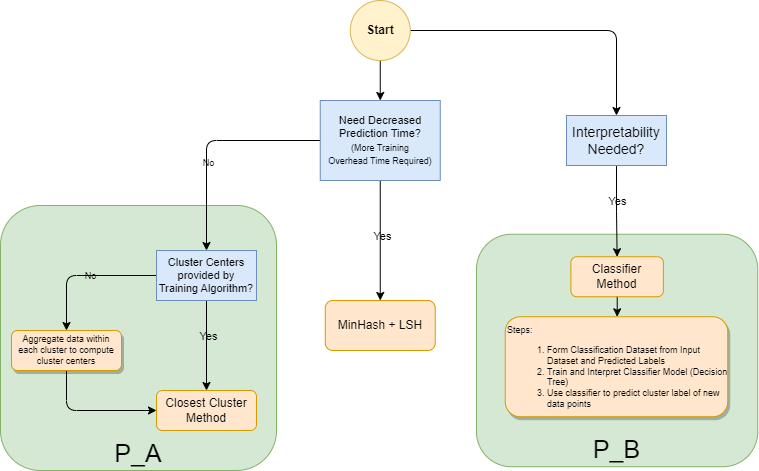

The diagram above was exported from draw.io. Its source (the exported page's mxGraphModel, read from the mxfile embedded in the PNG):
<mxGraphModel dx="2350" dy="690" grid="1" gridSize="10" guides="1" tooltips="1" connect="1" arrows="1" fold="1" page="1" pageScale="1" pageWidth="850" pageHeight="1100" math="0" shadow="0">
  <root>
    <mxCell id="0" />
    <mxCell id="1" parent="0" />
    <mxCell id="iHoTPL3tNBBgppEupqmO-2" value="P_B" style="rounded=1;whiteSpace=wrap;html=1;fontSize=25;labelBackgroundColor=none;labelBorderColor=none;verticalAlign=bottom;fillColor=#d5e8d4;strokeColor=#82b366;" parent="1" vertex="1">
      <mxGeometry x="440" y="243.75" width="281.25" height="232.5" as="geometry" />
    </mxCell>
    <mxCell id="iHoTPL3tNBBgppEupqmO-1" value="P_A" style="rounded=1;whiteSpace=wrap;html=1;fontSize=25;labelBackgroundColor=none;labelBorderColor=none;verticalAlign=bottom;fillColor=#d5e8d4;strokeColor=#82b366;" parent="1" vertex="1">
      <mxGeometry x="-36" y="215" width="276" height="265" as="geometry" />
    </mxCell>
    <mxCell id="g1OpQBc26s4nHESopncb-4" style="edgeStyle=orthogonalEdgeStyle;rounded=1;orthogonalLoop=1;jettySize=auto;html=1;entryX=0.5;entryY=0;entryDx=0;entryDy=0;fontSize=9;fontColor=default;labelBackgroundColor=none;exitX=0;exitY=0.5;exitDx=0;exitDy=0;" parent="1" source="0wxth3fzudgvHKOKDcfm-2" target="dAAYRf6-S8NWeVXgHyJh-2" edge="1">
      <mxGeometry relative="1" as="geometry">
        <mxPoint x="276.25" y="155" as="sourcePoint" />
        <mxPoint x="170" y="240" as="targetPoint" />
      </mxGeometry>
    </mxCell>
    <mxCell id="g1OpQBc26s4nHESopncb-5" value="No" style="edgeLabel;html=1;align=center;verticalAlign=middle;resizable=0;points=[];fontSize=9;labelBackgroundColor=none;rounded=1;" parent="g1OpQBc26s4nHESopncb-4" connectable="0" vertex="1">
      <mxGeometry x="0.2154" y="1" relative="1" as="geometry">
        <mxPoint as="offset" />
      </mxGeometry>
    </mxCell>
    <mxCell id="g1OpQBc26s4nHESopncb-8" style="edgeStyle=orthogonalEdgeStyle;rounded=1;orthogonalLoop=1;jettySize=auto;html=1;entryX=0.5;entryY=0;entryDx=0;entryDy=0;fontSize=9;fontColor=default;labelBackgroundColor=none;exitX=0;exitY=0.5;exitDx=0;exitDy=0;" parent="1" source="dAAYRf6-S8NWeVXgHyJh-2" target="g1OpQBc26s4nHESopncb-7" edge="1">
      <mxGeometry relative="1" as="geometry">
        <mxPoint x="120.02857142857147" y="290.02857142857135" as="sourcePoint" />
      </mxGeometry>
    </mxCell>
    <mxCell id="g1OpQBc26s4nHESopncb-9" value="No" style="edgeLabel;html=1;align=center;verticalAlign=middle;resizable=0;points=[];fontSize=9;labelBackgroundColor=none;rounded=1;" parent="g1OpQBc26s4nHESopncb-8" connectable="0" vertex="1">
      <mxGeometry x="-0.0778" relative="1" as="geometry">
        <mxPoint as="offset" />
      </mxGeometry>
    </mxCell>
    <mxCell id="g1OpQBc26s4nHESopncb-13" style="edgeStyle=orthogonalEdgeStyle;rounded=1;orthogonalLoop=1;jettySize=auto;html=1;entryX=0.5;entryY=0;entryDx=0;entryDy=0;fontSize=9;fontColor=default;labelBackgroundColor=none;exitX=0.5;exitY=1;exitDx=0;exitDy=0;" parent="1" source="dAAYRf6-S8NWeVXgHyJh-2" target="g1OpQBc26s4nHESopncb-11" edge="1">
      <mxGeometry relative="1" as="geometry">
        <mxPoint x="170" y="340" as="sourcePoint" />
      </mxGeometry>
    </mxCell>
    <mxCell id="5B7vMejye_c-PfwHOfhW-1" value="Yes" style="edgeLabel;html=1;align=center;verticalAlign=middle;resizable=0;points=[];labelBackgroundColor=none;rounded=1;" parent="g1OpQBc26s4nHESopncb-13" connectable="0" vertex="1">
      <mxGeometry x="-0.2157" y="1" relative="1" as="geometry">
        <mxPoint as="offset" />
      </mxGeometry>
    </mxCell>
    <mxCell id="dAAYRf6-S8NWeVXgHyJh-3" style="edgeStyle=orthogonalEdgeStyle;rounded=1;orthogonalLoop=1;jettySize=auto;html=1;entryX=0;entryY=0.5;entryDx=0;entryDy=0;fontSize=11;exitX=0.5;exitY=1;exitDx=0;exitDy=0;" parent="1" source="g1OpQBc26s4nHESopncb-7" target="g1OpQBc26s4nHESopncb-11" edge="1">
      <mxGeometry relative="1" as="geometry" />
    </mxCell>
    <mxCell id="g1OpQBc26s4nHESopncb-7" value="Aggregate data within each cluster to compute cluster centers" style="rounded=1;whiteSpace=wrap;html=1;labelBackgroundColor=none;fontSize=9;shadow=1;glass=0;fillColor=#ffe6cc;strokeColor=#d79b00;" parent="1" vertex="1">
      <mxGeometry x="-25" y="340" width="110" height="40" as="geometry" />
    </mxCell>
    <mxCell id="g1OpQBc26s4nHESopncb-11" value="Closest Cluster Method" style="rounded=1;whiteSpace=wrap;html=1;labelBackgroundColor=none;fontSize=12;fillColor=#ffe6cc;strokeColor=#d79b00;" parent="1" vertex="1">
      <mxGeometry x="120" y="400" width="100" height="40" as="geometry" />
    </mxCell>
    <mxCell id="5B7vMejye_c-PfwHOfhW-6" style="edgeStyle=orthogonalEdgeStyle;rounded=1;orthogonalLoop=1;jettySize=auto;html=1;entryX=0.5;entryY=0;entryDx=0;entryDy=0;fontColor=default;labelBackgroundColor=none;exitX=0.5;exitY=1;exitDx=0;exitDy=0;" parent="1" source="dAAYRf6-S8NWeVXgHyJh-1" target="5B7vMejye_c-PfwHOfhW-2" edge="1">
      <mxGeometry relative="1" as="geometry">
        <mxPoint x="343.75" y="350" as="sourcePoint" />
      </mxGeometry>
    </mxCell>
    <mxCell id="5B7vMejye_c-PfwHOfhW-7" value="Yes" style="edgeLabel;html=1;align=center;verticalAlign=middle;resizable=0;points=[];labelBackgroundColor=none;rounded=1;" parent="5B7vMejye_c-PfwHOfhW-6" connectable="0" vertex="1">
      <mxGeometry x="-0.2204" relative="1" as="geometry">
        <mxPoint as="offset" />
      </mxGeometry>
    </mxCell>
    <mxCell id="0wxth3fzudgvHKOKDcfm-1" style="edgeStyle=orthogonalEdgeStyle;rounded=1;orthogonalLoop=1;jettySize=auto;html=1;entryX=0.5;entryY=0;entryDx=0;entryDy=0;fontSize=11;" parent="1" source="5B7vMejye_c-PfwHOfhW-2" target="5B7vMejye_c-PfwHOfhW-10" edge="1">
      <mxGeometry relative="1" as="geometry" />
    </mxCell>
    <mxCell id="5B7vMejye_c-PfwHOfhW-2" value="Classifier Method" style="rounded=1;whiteSpace=wrap;html=1;fontSize=12;labelBackgroundColor=none;shadow=0;fillColor=#ffe6cc;strokeColor=#d79b00;" parent="1" vertex="1">
      <mxGeometry x="534.38" y="266.25" width="92.5" height="40" as="geometry" />
    </mxCell>
    <UserObject label="&lt;br&gt;Steps:&lt;br style=&quot;font-size: 9px;&quot;&gt;&lt;ol style=&quot;font-size: 9px;&quot;&gt;&lt;li style=&quot;font-size: 9px;&quot;&gt;Form Classification Dataset from Input Dataset and Predicted Labels&lt;br style=&quot;font-size: 9px;&quot;&gt;&lt;/li&gt;&lt;li style=&quot;font-size: 9px;&quot;&gt;Train and Interpret Classifier Model (Decision Tree)&lt;br style=&quot;font-size: 9px;&quot;&gt;&lt;/li&gt;&lt;li style=&quot;font-size: 9px;&quot;&gt;Use classifier to predict cluster label of new data points&lt;/li&gt;&lt;/ol&gt;" link="https://thesai.org/Downloads/Volume12No9/Paper_50-Customer_Segmentation_and_Profiling_for_Life_Insurance.pdf" linkTarget="_blank" id="5B7vMejye_c-PfwHOfhW-10">
      <mxCell style="rounded=1;whiteSpace=wrap;html=1;fontSize=9;labelBackgroundColor=none;align=left;shadow=1;fillColor=#ffe6cc;strokeColor=#d79b00;" parent="1" vertex="1">
        <mxGeometry x="468.75" y="326.25" width="222.5" height="100" as="geometry" />
      </mxCell>
    </UserObject>
    <UserObject label="MinHash + LSH" link="http://ekzhu.com/datasketch/lsh.html" linkTarget="_blank" id="5B7vMejye_c-PfwHOfhW-13">
      <mxCell style="rounded=1;whiteSpace=wrap;html=1;fontSize=12;labelBackgroundColor=none;fillColor=#ffe6cc;strokeColor=#d79b00;" parent="1" vertex="1">
        <mxGeometry x="288.75" y="310" width="110" height="50" as="geometry" />
      </mxCell>
    </UserObject>
    <mxCell id="dAAYRf6-S8NWeVXgHyJh-1" value="Interpretability Needed?" style="rounded=0;whiteSpace=wrap;html=1;fontSize=14;labelBackgroundColor=none;labelBorderColor=none;fillColor=#dae8fc;strokeColor=#6c8ebf;" parent="1" vertex="1">
      <mxGeometry x="530" y="125" width="100" height="50" as="geometry" />
    </mxCell>
    <mxCell id="dAAYRf6-S8NWeVXgHyJh-2" value="Cluster Centers provided by Training Algorithm?" style="rounded=0;whiteSpace=wrap;html=1;fontSize=11;labelBackgroundColor=none;labelBorderColor=none;fillColor=#dae8fc;strokeColor=#6c8ebf;" parent="1" vertex="1">
      <mxGeometry x="120" y="260" width="100" height="50" as="geometry" />
    </mxCell>
    <mxCell id="on90jSRNNRGazmYYrC-P-2" style="edgeStyle=orthogonalEdgeStyle;rounded=1;orthogonalLoop=1;jettySize=auto;html=1;entryX=0.5;entryY=0;entryDx=0;entryDy=0;" parent="1" source="0wxth3fzudgvHKOKDcfm-2" target="5B7vMejye_c-PfwHOfhW-13" edge="1">
      <mxGeometry relative="1" as="geometry" />
    </mxCell>
    <mxCell id="on90jSRNNRGazmYYrC-P-3" value="Yes" style="edgeLabel;html=1;align=center;verticalAlign=middle;resizable=0;points=[];labelBackgroundColor=none;" parent="on90jSRNNRGazmYYrC-P-2" connectable="0" vertex="1">
      <mxGeometry x="-0.0622" y="2" relative="1" as="geometry">
        <mxPoint as="offset" />
      </mxGeometry>
    </mxCell>
    <mxCell id="0wxth3fzudgvHKOKDcfm-2" value="Need Decreased Prediction Time?&lt;br style=&quot;border-color: var(--border-color); font-size: 9px;&quot;&gt;&lt;span style=&quot;font-size: 9px;&quot;&gt;(More Training&lt;/span&gt;&lt;br style=&quot;border-color: var(--border-color); font-size: 9px;&quot;&gt;&lt;span style=&quot;font-size: 9px;&quot;&gt;Overhead Time Required)&lt;/span&gt;" style="rounded=0;whiteSpace=wrap;html=1;fontSize=11;labelBackgroundColor=none;labelBorderColor=none;fillColor=#dae8fc;strokeColor=#6c8ebf;" parent="1" vertex="1">
      <mxGeometry x="283.75" y="110" width="120" height="80" as="geometry" />
    </mxCell>
    <mxCell id="U_bqh3Qwt3lz7ji9qjQd-2" style="edgeStyle=orthogonalEdgeStyle;rounded=1;orthogonalLoop=1;jettySize=auto;html=1;entryX=0.5;entryY=0;entryDx=0;entryDy=0;fontSize=9;" parent="1" source="U_bqh3Qwt3lz7ji9qjQd-1" target="0wxth3fzudgvHKOKDcfm-2" edge="1">
      <mxGeometry relative="1" as="geometry" />
    </mxCell>
    <mxCell id="on90jSRNNRGazmYYrC-P-1" style="edgeStyle=orthogonalEdgeStyle;rounded=1;orthogonalLoop=1;jettySize=auto;html=1;entryX=0.5;entryY=0;entryDx=0;entryDy=0;" parent="1" source="U_bqh3Qwt3lz7ji9qjQd-1" target="dAAYRf6-S8NWeVXgHyJh-1" edge="1">
      <mxGeometry relative="1" as="geometry" />
    </mxCell>
    <mxCell id="U_bqh3Qwt3lz7ji9qjQd-1" value="Start" style="ellipse;whiteSpace=wrap;html=1;aspect=fixed;labelBackgroundColor=none;rounded=1;fillColor=#fff2cc;strokeColor=#d6b656;fontStyle=1" parent="1" vertex="1">
      <mxGeometry x="313.75" y="10" width="60" height="60" as="geometry" />
    </mxCell>
  </root>
</mxGraphModel>